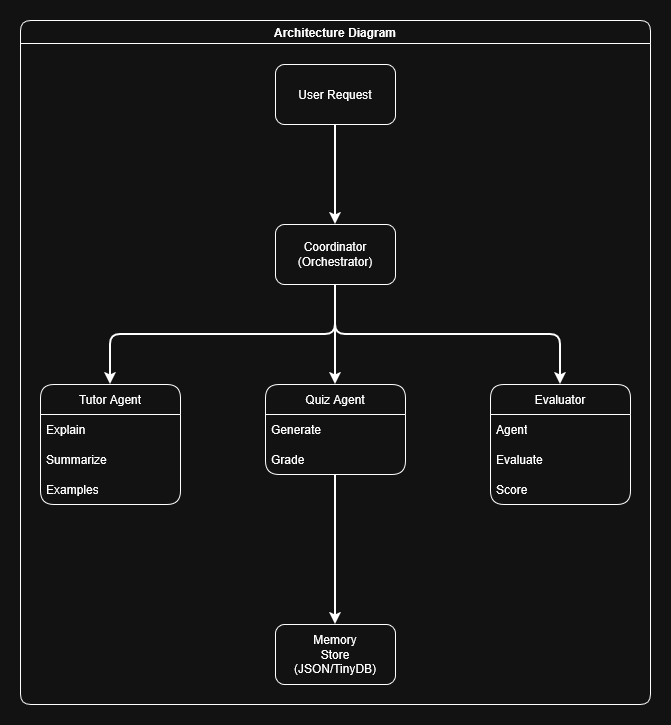

The diagram above was exported from draw.io. Its source (the exported page's mxGraphModel, read from the mxfile embedded in the PNG):
<mxGraphModel dx="1719" dy="974" grid="1" gridSize="10" guides="1" tooltips="1" connect="1" arrows="1" fold="1" page="1" pageScale="1" pageWidth="850" pageHeight="1100" math="0" shadow="0">
  <root>
    <mxCell id="0" />
    <mxCell id="1" parent="0" />
    <mxCell id="qJ54xe20tulMCblj5ogc-16" edge="1" parent="1" source="qJ54xe20tulMCblj5ogc-1" style="edgeStyle=orthogonalEdgeStyle;rounded=1;orthogonalLoop=1;jettySize=auto;html=1;exitX=0.5;exitY=1;exitDx=0;exitDy=0;entryX=0.5;entryY=0;entryDx=0;entryDy=0;curved=0;strokeWidth=2;" target="qJ54xe20tulMCblj5ogc-2">
      <mxGeometry relative="1" as="geometry" />
    </mxCell>
    <mxCell id="qJ54xe20tulMCblj5ogc-1" parent="1" style="rounded=1;whiteSpace=wrap;html=1;" value="User Request" vertex="1">
      <mxGeometry height="60" width="120" x="365" y="90" as="geometry" />
    </mxCell>
    <mxCell id="qJ54xe20tulMCblj5ogc-17" edge="1" parent="1" source="qJ54xe20tulMCblj5ogc-2" style="edgeStyle=orthogonalEdgeStyle;rounded=1;orthogonalLoop=1;jettySize=auto;html=1;exitX=0.5;exitY=1;exitDx=0;exitDy=0;curved=0;strokeWidth=2;" target="qJ54xe20tulMCblj5ogc-3">
      <mxGeometry relative="1" as="geometry" />
    </mxCell>
    <mxCell id="qJ54xe20tulMCblj5ogc-19" edge="1" parent="1" source="qJ54xe20tulMCblj5ogc-2" style="edgeStyle=orthogonalEdgeStyle;rounded=1;orthogonalLoop=1;jettySize=auto;html=1;exitX=0.5;exitY=1;exitDx=0;exitDy=0;entryX=0.5;entryY=0;entryDx=0;entryDy=0;curved=0;strokeWidth=2;" target="qJ54xe20tulMCblj5ogc-7">
      <mxGeometry relative="1" as="geometry" />
    </mxCell>
    <mxCell id="qJ54xe20tulMCblj5ogc-20" edge="1" parent="1" source="qJ54xe20tulMCblj5ogc-2" style="edgeStyle=orthogonalEdgeStyle;rounded=1;orthogonalLoop=1;jettySize=auto;html=1;exitX=0.5;exitY=1;exitDx=0;exitDy=0;entryX=0.5;entryY=0;entryDx=0;entryDy=0;curved=0;strokeWidth=2;" target="qJ54xe20tulMCblj5ogc-11">
      <mxGeometry relative="1" as="geometry" />
    </mxCell>
    <mxCell id="qJ54xe20tulMCblj5ogc-2" parent="1" style="rounded=1;whiteSpace=wrap;html=1;" value="&lt;div&gt;Coordinator&lt;/div&gt;&lt;div&gt;(Orchestrator)&lt;/div&gt;" vertex="1">
      <mxGeometry height="60" width="120" x="365" y="250" as="geometry" />
    </mxCell>
    <mxCell id="qJ54xe20tulMCblj5ogc-18" edge="1" parent="1" source="qJ54xe20tulMCblj5ogc-3" style="edgeStyle=orthogonalEdgeStyle;rounded=1;orthogonalLoop=1;jettySize=auto;html=1;exitX=0.5;exitY=1;exitDx=0;exitDy=0;entryX=0.5;entryY=0;entryDx=0;entryDy=0;curved=0;strokeWidth=2;" target="qJ54xe20tulMCblj5ogc-15">
      <mxGeometry relative="1" as="geometry" />
    </mxCell>
    <mxCell id="qJ54xe20tulMCblj5ogc-3" parent="1" style="swimlane;fontStyle=0;childLayout=stackLayout;horizontal=1;startSize=30;horizontalStack=0;resizeParent=1;resizeParentMax=0;resizeLast=0;collapsible=1;marginBottom=0;whiteSpace=wrap;html=1;rounded=1;" value="Quiz Agent" vertex="1">
      <mxGeometry height="90" width="140" x="355" y="410" as="geometry" />
    </mxCell>
    <mxCell id="qJ54xe20tulMCblj5ogc-4" parent="qJ54xe20tulMCblj5ogc-3" style="text;strokeColor=none;fillColor=none;align=left;verticalAlign=middle;spacingLeft=4;spacingRight=4;overflow=hidden;points=[[0,0.5],[1,0.5]];portConstraint=eastwest;rotatable=0;whiteSpace=wrap;html=1;" value="Generate" vertex="1">
      <mxGeometry height="30" width="140" y="30" as="geometry" />
    </mxCell>
    <mxCell id="qJ54xe20tulMCblj5ogc-5" parent="qJ54xe20tulMCblj5ogc-3" style="text;strokeColor=none;fillColor=none;align=left;verticalAlign=middle;spacingLeft=4;spacingRight=4;overflow=hidden;points=[[0,0.5],[1,0.5]];portConstraint=eastwest;rotatable=0;whiteSpace=wrap;html=1;" value="Grade" vertex="1">
      <mxGeometry height="30" width="140" y="60" as="geometry" />
    </mxCell>
    <mxCell id="qJ54xe20tulMCblj5ogc-7" parent="1" style="swimlane;fontStyle=0;childLayout=stackLayout;horizontal=1;startSize=30;horizontalStack=0;resizeParent=1;resizeParentMax=0;resizeLast=0;collapsible=1;marginBottom=0;whiteSpace=wrap;html=1;rounded=1;" value="Tutor Agent" vertex="1">
      <mxGeometry height="120" width="140" x="130" y="410" as="geometry" />
    </mxCell>
    <mxCell id="qJ54xe20tulMCblj5ogc-8" parent="qJ54xe20tulMCblj5ogc-7" style="text;strokeColor=none;fillColor=none;align=left;verticalAlign=middle;spacingLeft=4;spacingRight=4;overflow=hidden;points=[[0,0.5],[1,0.5]];portConstraint=eastwest;rotatable=0;whiteSpace=wrap;html=1;" value="Explain" vertex="1">
      <mxGeometry height="30" width="140" y="30" as="geometry" />
    </mxCell>
    <mxCell id="qJ54xe20tulMCblj5ogc-9" parent="qJ54xe20tulMCblj5ogc-7" style="text;strokeColor=none;fillColor=none;align=left;verticalAlign=middle;spacingLeft=4;spacingRight=4;overflow=hidden;points=[[0,0.5],[1,0.5]];portConstraint=eastwest;rotatable=0;whiteSpace=wrap;html=1;" value="Summarize" vertex="1">
      <mxGeometry height="30" width="140" y="60" as="geometry" />
    </mxCell>
    <mxCell id="qJ54xe20tulMCblj5ogc-10" parent="qJ54xe20tulMCblj5ogc-7" style="text;strokeColor=none;fillColor=none;align=left;verticalAlign=middle;spacingLeft=4;spacingRight=4;overflow=hidden;points=[[0,0.5],[1,0.5]];portConstraint=eastwest;rotatable=0;whiteSpace=wrap;html=1;" value="Examples" vertex="1">
      <mxGeometry height="30" width="140" y="90" as="geometry" />
    </mxCell>
    <mxCell id="qJ54xe20tulMCblj5ogc-11" parent="1" style="swimlane;fontStyle=0;childLayout=stackLayout;horizontal=1;startSize=30;horizontalStack=0;resizeParent=1;resizeParentMax=0;resizeLast=0;collapsible=1;marginBottom=0;whiteSpace=wrap;html=1;rounded=1;" value="Evaluator" vertex="1">
      <mxGeometry height="120" width="140" x="580" y="410" as="geometry" />
    </mxCell>
    <mxCell id="qJ54xe20tulMCblj5ogc-12" parent="qJ54xe20tulMCblj5ogc-11" style="text;strokeColor=none;fillColor=none;align=left;verticalAlign=middle;spacingLeft=4;spacingRight=4;overflow=hidden;points=[[0,0.5],[1,0.5]];portConstraint=eastwest;rotatable=0;whiteSpace=wrap;html=1;" value="Agent" vertex="1">
      <mxGeometry height="30" width="140" y="30" as="geometry" />
    </mxCell>
    <mxCell id="qJ54xe20tulMCblj5ogc-13" parent="qJ54xe20tulMCblj5ogc-11" style="text;strokeColor=none;fillColor=none;align=left;verticalAlign=middle;spacingLeft=4;spacingRight=4;overflow=hidden;points=[[0,0.5],[1,0.5]];portConstraint=eastwest;rotatable=0;whiteSpace=wrap;html=1;" value="Evaluate" vertex="1">
      <mxGeometry height="30" width="140" y="60" as="geometry" />
    </mxCell>
    <mxCell id="qJ54xe20tulMCblj5ogc-14" parent="qJ54xe20tulMCblj5ogc-11" style="text;strokeColor=none;fillColor=none;align=left;verticalAlign=middle;spacingLeft=4;spacingRight=4;overflow=hidden;points=[[0,0.5],[1,0.5]];portConstraint=eastwest;rotatable=0;whiteSpace=wrap;html=1;" value="Score" vertex="1">
      <mxGeometry height="30" width="140" y="90" as="geometry" />
    </mxCell>
    <mxCell id="qJ54xe20tulMCblj5ogc-15" parent="1" style="rounded=1;whiteSpace=wrap;html=1;" value="&lt;div&gt;Memory&lt;/div&gt;&lt;div&gt;Store&lt;/div&gt;&lt;div&gt;(JSON/TinyDB)&lt;/div&gt;" vertex="1">
      <mxGeometry height="60" width="120" x="365" y="650" as="geometry" />
    </mxCell>
    <mxCell id="qJ54xe20tulMCblj5ogc-21" parent="1" style="swimlane;whiteSpace=wrap;html=1;rounded=1;" value="Architecture Diagram" vertex="1">
      <mxGeometry height="684" width="630" x="110" y="46" as="geometry" />
    </mxCell>
  </root>
</mxGraphModel>